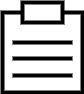

The diagram above was exported from draw.io. Its source (the exported page's mxGraphModel, read from the mxfile embedded in the PNG):
<mxGraphModel dx="477" dy="348" grid="1" gridSize="10" guides="1" tooltips="1" connect="1" arrows="1" fold="1" page="1" pageScale="1" pageWidth="850" pageHeight="1100" math="0" shadow="0">
  <root>
    <mxCell id="0" />
    <mxCell id="1" parent="0" />
    <mxCell id="2" value="" style="rounded=0;whiteSpace=wrap;html=1;strokeWidth=4;" vertex="1" parent="1">
      <mxGeometry x="280" y="200" width="80" height="80" as="geometry" />
    </mxCell>
    <mxCell id="4" value="" style="endArrow=none;html=1;entryX=0.875;entryY=0.375;entryDx=0;entryDy=0;entryPerimeter=0;strokeWidth=4;" edge="1" parent="1" target="2">
      <mxGeometry width="50" height="50" relative="1" as="geometry">
        <mxPoint x="290" y="230" as="sourcePoint" />
        <mxPoint x="340" y="230" as="targetPoint" />
      </mxGeometry>
    </mxCell>
    <mxCell id="9" value="" style="rounded=0;whiteSpace=wrap;html=1;strokeWidth=4;" vertex="1" parent="1">
      <mxGeometry x="300" y="190" width="40" height="20" as="geometry" />
    </mxCell>
    <mxCell id="10" value="" style="endArrow=none;html=1;entryX=0.875;entryY=0.375;entryDx=0;entryDy=0;entryPerimeter=0;strokeWidth=4;" edge="1" parent="1">
      <mxGeometry width="50" height="50" relative="1" as="geometry">
        <mxPoint x="290" y="246" as="sourcePoint" />
        <mxPoint x="350" y="246" as="targetPoint" />
      </mxGeometry>
    </mxCell>
    <mxCell id="11" value="" style="endArrow=none;html=1;entryX=0.875;entryY=0.375;entryDx=0;entryDy=0;entryPerimeter=0;strokeWidth=4;" edge="1" parent="1">
      <mxGeometry width="50" height="50" relative="1" as="geometry">
        <mxPoint x="290" y="263" as="sourcePoint" />
        <mxPoint x="350" y="263" as="targetPoint" />
      </mxGeometry>
    </mxCell>
  </root>
</mxGraphModel>